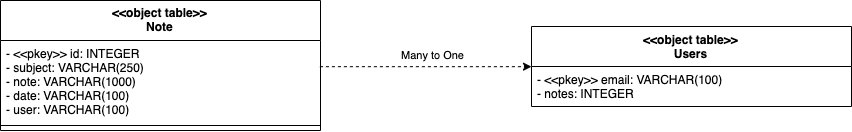

The diagram above was exported from draw.io. Its source (the exported page's mxGraphModel, read from the mxfile embedded in the PNG):
<mxGraphModel dx="1281" dy="695" grid="1" gridSize="10" guides="1" tooltips="1" connect="1" arrows="1" fold="1" page="1" pageScale="1" pageWidth="4681" pageHeight="3300" math="0" shadow="0">
  <root>
    <mxCell id="0" />
    <mxCell id="1" parent="0" />
    <mxCell id="zghBb3h_fTu7mXy13BDB-5" value="Many to One" style="edgeStyle=orthogonalEdgeStyle;rounded=0;orthogonalLoop=1;jettySize=auto;html=1;dashed=1;strokeColor=#000000;exitX=0.997;exitY=0.322;exitDx=0;exitDy=0;exitPerimeter=0;" edge="1" parent="1" source="8K0914iTVi3Caz-AX1uH-2" target="8K0914iTVi3Caz-AX1uH-7">
      <mxGeometry x="0.0647" y="12" relative="1" as="geometry">
        <mxPoint x="991" y="228" as="targetPoint" />
        <Array as="points" />
        <mxPoint as="offset" />
      </mxGeometry>
    </mxCell>
    <mxCell id="8K0914iTVi3Caz-AX1uH-1" value="&lt;&lt;object table&gt;&gt;&#10;Note" style="swimlane;fontStyle=1;align=center;verticalAlign=top;childLayout=stackLayout;horizontal=1;startSize=40;horizontalStack=0;resizeParent=1;resizeParentMax=0;resizeLast=0;collapsible=1;marginBottom=0;spacing=1;glass=0;" parent="1" vertex="1">
      <mxGeometry x="629" y="180" width="320" height="130" as="geometry" />
    </mxCell>
    <mxCell id="8K0914iTVi3Caz-AX1uH-2" value="- &lt;&lt;pkey&gt;&gt; id: INTEGER&#10;- subject: VARCHAR(250)&#10;- note: VARCHAR(1000)&#10;- date: VARCHAR(100)&#10;- user: VARCHAR(100)" style="text;strokeColor=none;fillColor=none;align=left;verticalAlign=top;spacingLeft=4;spacingRight=4;overflow=hidden;rotatable=0;points=[[0,0.5],[1,0.5]];portConstraint=eastwest;" parent="8K0914iTVi3Caz-AX1uH-1" vertex="1">
      <mxGeometry y="40" width="320" height="80" as="geometry" />
    </mxCell>
    <mxCell id="8K0914iTVi3Caz-AX1uH-3" value="" style="line;strokeWidth=1;fillColor=none;align=left;verticalAlign=middle;spacingTop=-1;spacingLeft=3;spacingRight=3;rotatable=0;labelPosition=right;points=[];portConstraint=eastwest;" parent="8K0914iTVi3Caz-AX1uH-1" vertex="1">
      <mxGeometry y="120" width="320" height="10" as="geometry" />
    </mxCell>
    <mxCell id="8K0914iTVi3Caz-AX1uH-7" value="&lt;&lt;object table&gt;&gt;&#10;Users" style="swimlane;fontStyle=1;align=center;verticalAlign=top;childLayout=stackLayout;horizontal=1;startSize=40;horizontalStack=0;resizeParent=1;resizeParentMax=0;resizeLast=0;collapsible=1;marginBottom=0;" parent="1" vertex="1">
      <mxGeometry x="1160" y="206" width="320" height="80" as="geometry" />
    </mxCell>
    <mxCell id="8K0914iTVi3Caz-AX1uH-8" value="- &lt;&lt;pkey&gt;&gt; email: VARCHAR(100)&#10;- notes: INTEGER" style="text;strokeColor=none;fillColor=none;align=left;verticalAlign=top;spacingLeft=4;spacingRight=4;overflow=hidden;rotatable=0;points=[[0,0.5],[1,0.5]];portConstraint=eastwest;" parent="8K0914iTVi3Caz-AX1uH-7" vertex="1">
      <mxGeometry y="40" width="320" height="40" as="geometry" />
    </mxCell>
  </root>
</mxGraphModel>